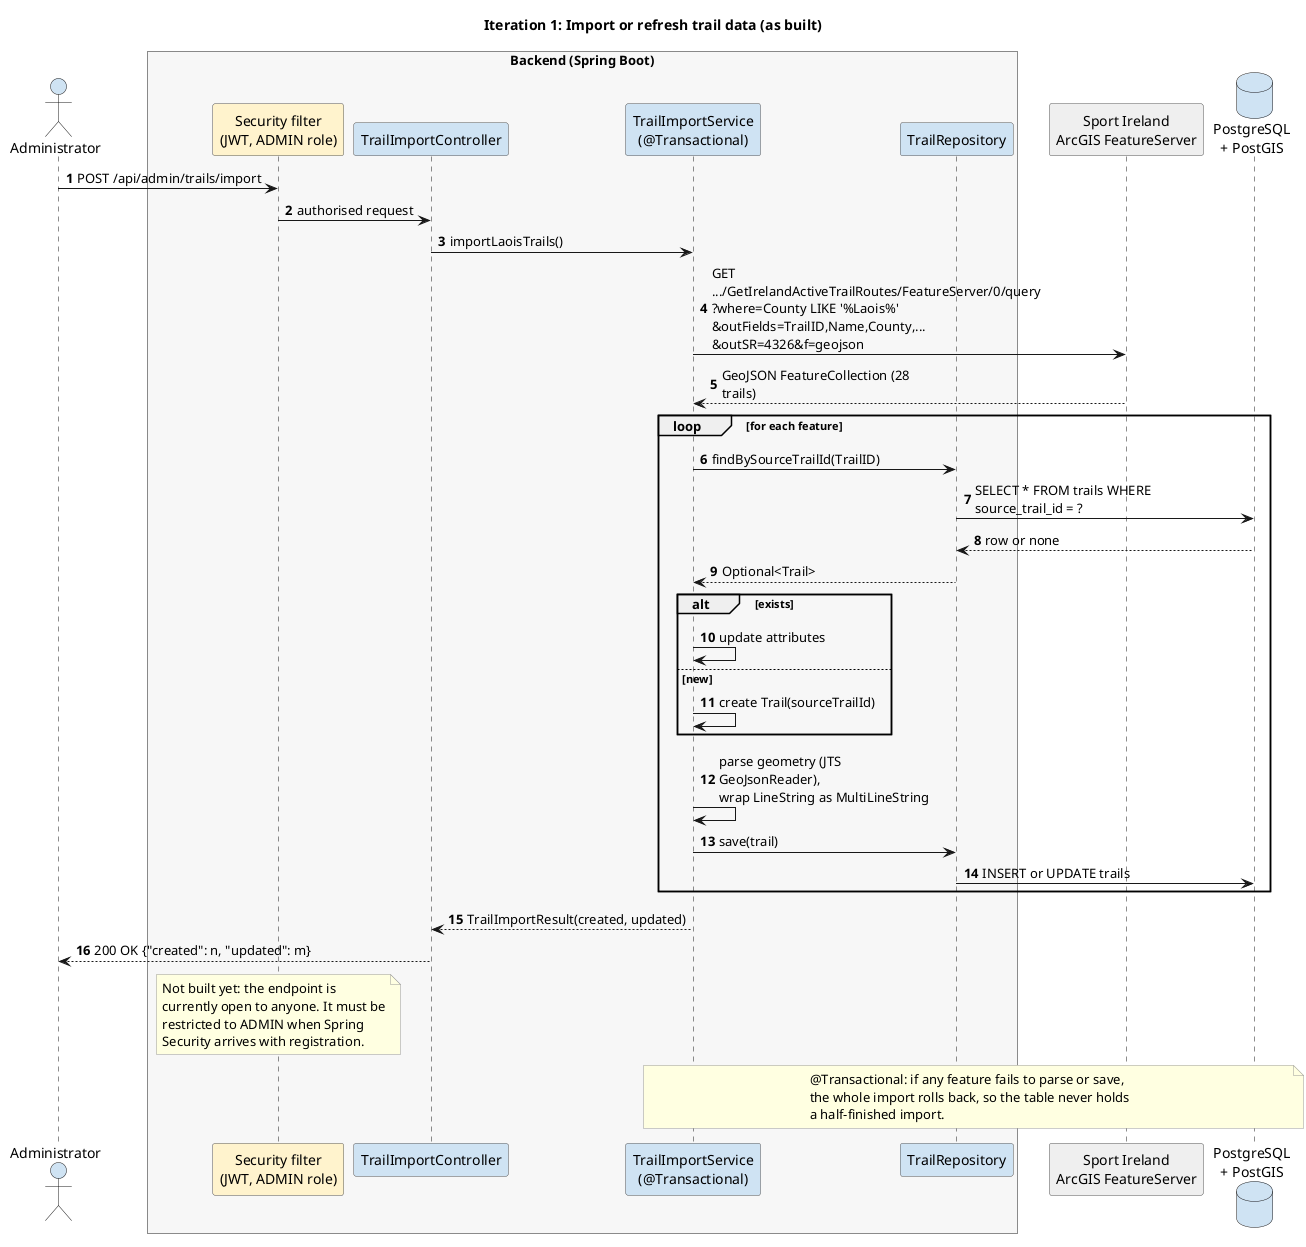

The diagram above was rendered by PlantUML. Its source (embedded in the PNG):
@startuml seq-07-import-trails
!include _style.iuml
title Iteration 1: Import or refresh trail data (as built)

actor "Administrator" as Admin
box "Backend (Spring Boot)" #F7F7F7
  participant "Security filter\n(JWT, ADMIN role)" as Sec #FFF2CC
  participant "TrailImportController" as Ctrl
  participant "TrailImportService\n(@Transactional)" as Svc
  participant "TrailRepository" as Repo
end box
participant "Sport Ireland\nArcGIS FeatureServer" as SI #EEEEEE
database "PostgreSQL\n+ PostGIS" as DB

Admin -> Sec : POST /api/admin/trails/import
Sec -> Ctrl : authorised request
Ctrl -> Svc : importLaoisTrails()
Svc -> SI : GET .../GetIrelandActiveTrailRoutes/FeatureServer/0/query\n?where=County LIKE '%Laois%'\n&outFields=TrailID,Name,County,...\n&outSR=4326&f=geojson
SI --> Svc : GeoJSON FeatureCollection (28 trails)

loop for each feature
  Svc -> Repo : findBySourceTrailId(TrailID)
  Repo -> DB : SELECT * FROM trails WHERE source_trail_id = ?
  DB --> Repo : row or none
  Repo --> Svc : Optional<Trail>
  alt exists
    Svc -> Svc : update attributes
  else new
    Svc -> Svc : create Trail(sourceTrailId)
  end
  Svc -> Svc : parse geometry (JTS GeoJsonReader),\nwrap LineString as MultiLineString
  Svc -> Repo : save(trail)
  Repo -> DB : INSERT or UPDATE trails
end

Svc --> Ctrl : TrailImportResult(created, updated)
Ctrl --> Admin : 200 OK {"created": n, "updated": m}

note over Sec
  Not built yet: the endpoint is
  currently open to anyone. It must be
  restricted to ADMIN when Spring
  Security arrives with registration.
end note

note over Svc, DB
  @Transactional: if any feature fails to parse or save,
  the whole import rolls back, so the table never holds
  a half-finished import.
end note

@enduml